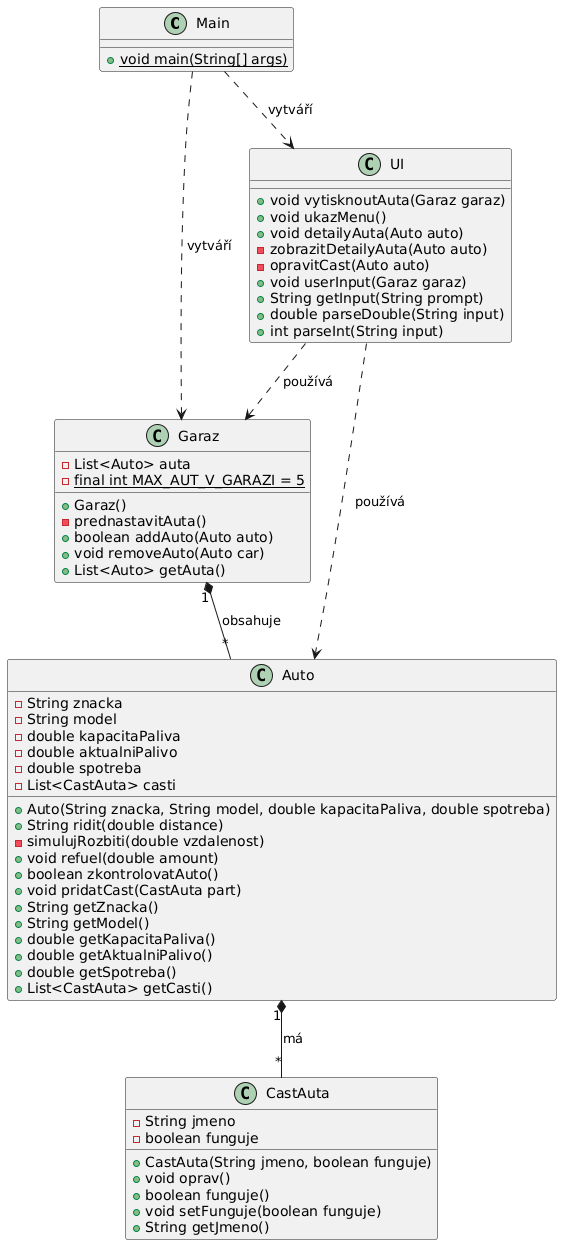

The diagram above was rendered by PlantUML. Its source (embedded in the PNG):
@startuml
' Zobrazit všechny atributy a metody
show members

' Třída Main
class Main {
    + {static} void main(String[] args)
}

' Třída Garaz
class Garaz {
    - List<Auto> auta
    - {static} final int MAX_AUT_V_GARAZI = 5
    + Garaz()
    - prednastavitAuta()
    + boolean addAuto(Auto auto)
    + void removeAuto(Auto car)
    + List<Auto> getAuta()
}

' Třída Auto
class Auto {
    - String znacka
    - String model
    - double kapacitaPaliva
    - double aktualniPalivo
    - double spotreba
    - List<CastAuta> casti
    + Auto(String znacka, String model, double kapacitaPaliva, double spotreba)
    + String ridit(double distance)
    - simulujRozbiti(double vzdalenost)
    + void refuel(double amount)
    + boolean zkontrolovatAuto()
    + void pridatCast(CastAuta part)
    + String getZnacka()
    + String getModel()
    + double getKapacitaPaliva()
    + double getAktualniPalivo()
    + double getSpotreba()
    + List<CastAuta> getCasti()
}

' Třída CastAuta
class CastAuta {
    - String jmeno
    - boolean funguje
    + CastAuta(String jmeno, boolean funguje)
    + void oprav()
    + boolean funguje()
    + void setFunguje(boolean funguje)
    + String getJmeno()
}

' Třída UI
class UI {
    + void vytisknoutAuta(Garaz garaz)
    + void ukazMenu()
    + void detailyAuta(Auto auto)
    - zobrazitDetailyAuta(Auto auto)
    - opravitCast(Auto auto)
    + void userInput(Garaz garaz)
    + String getInput(String prompt)
    + double parseDouble(String input)
    + int parseInt(String input)
}


' Vztahy

' Garaz obsahuje Auto (Kompozice: Auto nemůže existovat bez Garáže)
Garaz "1" *-- "*" Auto : obsahuje 

' Auto obsahuje CastAuta (Kompozice: Části nemohou existovat bez Auta)
Auto "1" *-- "*" CastAuta : má 

' Třídy, které používají jiné třídy, ale netvoří silnou vazbu (závislost)
Main ..> Garaz : vytváří
Main ..> UI : vytváří
UI ..> Garaz : používá
UI ..> Auto : používá
@enduml